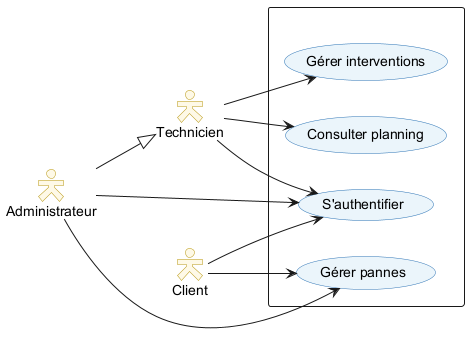

The diagram above was rendered by PlantUML. Its source (embedded in the PNG):
@startuml 12_sprint2_use_case
left to right direction
skinparam packageStyle rectangle
skinparam actorStyle Hollow
skinparam usecase {
  BackgroundColor #EBF5FB
  BorderColor #2E74B5
}
skinparam actor {
  BackgroundColor #FEF9E7
  BorderColor #B7950B
}

actor "Administrateur" as Admin
actor "Technicien"     as Tech
actor "Client"         as Cli

Admin --|> Tech

rectangle " " {

  usecase "S'authentifier"      as UC_AUTH
  usecase "Gérer interventions" as UC_INTERV
  usecase "Gérer pannes"        as UC_PANNE
  usecase "Consulter planning"  as UC_PLANNING

}

Admin --> UC_AUTH
Tech  --> UC_AUTH
Cli   --> UC_AUTH

Tech  --> UC_INTERV
Admin --> UC_PANNE
Cli   --> UC_PANNE
Tech  --> UC_PLANNING

@enduml